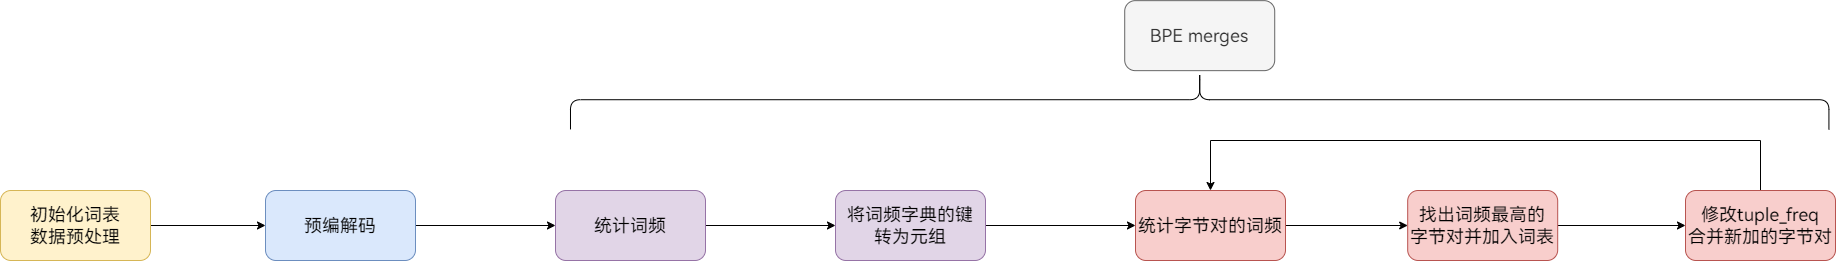

The diagram above was exported from draw.io. Its source (the exported page's mxGraphModel, read from the mxfile embedded in the PNG):
<mxGraphModel dx="2390" dy="1393" grid="1" gridSize="10" guides="1" tooltips="1" connect="1" arrows="1" fold="1" page="1" pageScale="1" pageWidth="200000" pageHeight="280000" math="0" shadow="0">
  <root>
    <mxCell id="0" />
    <mxCell id="1" parent="0" />
    <mxCell id="u1pcI0ZDMiiAEKHiIS3J-36" style="edgeStyle=orthogonalEdgeStyle;rounded=0;orthogonalLoop=1;jettySize=auto;html=1;entryX=0;entryY=0.5;entryDx=0;entryDy=0;fontFamily=HarmonyOS Sans SC;fontSize=18;" edge="1" parent="1" source="u1pcI0ZDMiiAEKHiIS3J-1" target="u1pcI0ZDMiiAEKHiIS3J-6">
      <mxGeometry relative="1" as="geometry" />
    </mxCell>
    <mxCell id="u1pcI0ZDMiiAEKHiIS3J-1" value="&lt;font style=&quot;font-size: 18px;&quot;&gt;初始化词表&lt;br style=&quot;font-size: 18px;&quot;&gt;数据预处理&lt;br style=&quot;font-size: 18px;&quot;&gt;&lt;/font&gt;" style="rounded=1;whiteSpace=wrap;html=1;flipH=1;fillColor=#fff2cc;strokeColor=#d6b656;fontFamily=HarmonyOS Sans SC;fontSize=18;" vertex="1" parent="1">
      <mxGeometry x="185" y="280" width="150" height="70" as="geometry" />
    </mxCell>
    <mxCell id="u1pcI0ZDMiiAEKHiIS3J-35" style="edgeStyle=orthogonalEdgeStyle;rounded=0;orthogonalLoop=1;jettySize=auto;html=1;entryX=0;entryY=0.5;entryDx=0;entryDy=0;fontFamily=HarmonyOS Sans SC;fontSize=18;" edge="1" parent="1" source="u1pcI0ZDMiiAEKHiIS3J-6" target="u1pcI0ZDMiiAEKHiIS3J-11">
      <mxGeometry relative="1" as="geometry" />
    </mxCell>
    <mxCell id="u1pcI0ZDMiiAEKHiIS3J-6" value="&lt;font style=&quot;font-size: 18px;&quot;&gt;&lt;span style=&quot;font-size: 18px;&quot;&gt;预编解码&lt;/span&gt;&lt;/font&gt;" style="rounded=1;whiteSpace=wrap;html=1;flipH=1;fillColor=#dae8fc;strokeColor=#6c8ebf;fontFamily=HarmonyOS Sans SC;fontSize=18;" vertex="1" parent="1">
      <mxGeometry x="450" y="280" width="150" height="70" as="geometry" />
    </mxCell>
    <mxCell id="u1pcI0ZDMiiAEKHiIS3J-30" style="edgeStyle=orthogonalEdgeStyle;rounded=0;orthogonalLoop=1;jettySize=auto;html=1;entryX=0;entryY=0.5;entryDx=0;entryDy=0;fontFamily=HarmonyOS Sans SC;fontSize=18;" edge="1" parent="1" source="u1pcI0ZDMiiAEKHiIS3J-11" target="u1pcI0ZDMiiAEKHiIS3J-15">
      <mxGeometry relative="1" as="geometry" />
    </mxCell>
    <mxCell id="u1pcI0ZDMiiAEKHiIS3J-11" value="&lt;font style=&quot;font-size: 18px;&quot;&gt;&lt;span style=&quot;font-size: 18px;&quot;&gt;统计词频&lt;/span&gt;&lt;/font&gt;" style="rounded=1;whiteSpace=wrap;html=1;flipH=1;fillColor=#e1d5e7;strokeColor=#9673a6;fontFamily=HarmonyOS Sans SC;fontSize=18;" vertex="1" parent="1">
      <mxGeometry x="740" y="280" width="150" height="70" as="geometry" />
    </mxCell>
    <mxCell id="u1pcI0ZDMiiAEKHiIS3J-31" style="edgeStyle=orthogonalEdgeStyle;rounded=0;orthogonalLoop=1;jettySize=auto;html=1;entryX=0;entryY=0.5;entryDx=0;entryDy=0;fontFamily=HarmonyOS Sans SC;fontSize=18;" edge="1" parent="1" source="u1pcI0ZDMiiAEKHiIS3J-15" target="u1pcI0ZDMiiAEKHiIS3J-19">
      <mxGeometry relative="1" as="geometry" />
    </mxCell>
    <mxCell id="u1pcI0ZDMiiAEKHiIS3J-15" value="&lt;font style=&quot;font-size: 18px;&quot;&gt;&lt;span style=&quot;font-size: 18px;&quot;&gt;将词频字典的键&lt;br style=&quot;font-size: 18px;&quot;&gt;转为元组&lt;/span&gt;&lt;/font&gt;" style="rounded=1;whiteSpace=wrap;html=1;flipH=1;fillColor=#e1d5e7;strokeColor=#9673a6;fontFamily=HarmonyOS Sans SC;fontSize=18;" vertex="1" parent="1">
      <mxGeometry x="1020" y="280" width="150" height="70" as="geometry" />
    </mxCell>
    <mxCell id="u1pcI0ZDMiiAEKHiIS3J-32" style="edgeStyle=orthogonalEdgeStyle;rounded=0;orthogonalLoop=1;jettySize=auto;html=1;entryX=0;entryY=0.5;entryDx=0;entryDy=0;fontFamily=HarmonyOS Sans SC;fontSize=18;" edge="1" parent="1" source="u1pcI0ZDMiiAEKHiIS3J-19" target="u1pcI0ZDMiiAEKHiIS3J-23">
      <mxGeometry relative="1" as="geometry" />
    </mxCell>
    <mxCell id="u1pcI0ZDMiiAEKHiIS3J-19" value="&lt;font style=&quot;font-size: 18px;&quot;&gt;&lt;span style=&quot;font-size: 18px;&quot;&gt;统计字节对的词频&lt;/span&gt;&lt;/font&gt;" style="rounded=1;whiteSpace=wrap;html=1;flipH=1;fillColor=#f8cecc;strokeColor=#b85450;fontFamily=HarmonyOS Sans SC;fontSize=18;" vertex="1" parent="1">
      <mxGeometry x="1320" y="280" width="150" height="70" as="geometry" />
    </mxCell>
    <mxCell id="u1pcI0ZDMiiAEKHiIS3J-33" style="edgeStyle=orthogonalEdgeStyle;rounded=0;orthogonalLoop=1;jettySize=auto;html=1;fontFamily=HarmonyOS Sans SC;fontSize=18;" edge="1" parent="1" source="u1pcI0ZDMiiAEKHiIS3J-23" target="u1pcI0ZDMiiAEKHiIS3J-26">
      <mxGeometry relative="1" as="geometry" />
    </mxCell>
    <mxCell id="u1pcI0ZDMiiAEKHiIS3J-23" value="&lt;font style=&quot;font-size: 18px;&quot;&gt;&lt;span style=&quot;font-size: 18px;&quot;&gt;找出词频最高的&lt;br style=&quot;font-size: 18px;&quot;&gt;字节对并加入词表&lt;/span&gt;&lt;/font&gt;" style="rounded=1;whiteSpace=wrap;html=1;flipH=1;fillColor=#f8cecc;strokeColor=#b85450;fontFamily=HarmonyOS Sans SC;fontSize=18;" vertex="1" parent="1">
      <mxGeometry x="1592.19" y="280" width="150" height="70" as="geometry" />
    </mxCell>
    <mxCell id="u1pcI0ZDMiiAEKHiIS3J-34" style="edgeStyle=orthogonalEdgeStyle;rounded=0;orthogonalLoop=1;jettySize=auto;html=1;entryX=0.5;entryY=0;entryDx=0;entryDy=0;fontFamily=HarmonyOS Sans SC;fontSize=18;" edge="1" parent="1" source="u1pcI0ZDMiiAEKHiIS3J-26" target="u1pcI0ZDMiiAEKHiIS3J-19">
      <mxGeometry relative="1" as="geometry">
        <Array as="points">
          <mxPoint x="1395" y="230" />
          <mxPoint x="1945" y="230" />
        </Array>
      </mxGeometry>
    </mxCell>
    <mxCell id="u1pcI0ZDMiiAEKHiIS3J-26" value="&lt;font style=&quot;font-size: 18px;&quot;&gt;&lt;span style=&quot;font-size: 18px;&quot;&gt;修改tuple_freq&lt;br style=&quot;font-size: 18px;&quot;&gt;合并新加的字节对&lt;br style=&quot;font-size: 18px;&quot;&gt;&lt;/span&gt;&lt;/font&gt;" style="rounded=1;whiteSpace=wrap;html=1;flipH=1;fillColor=#f8cecc;strokeColor=#b85450;fontFamily=HarmonyOS Sans SC;fontSize=18;" vertex="1" parent="1">
      <mxGeometry x="1870" y="280" width="150" height="70" as="geometry" />
    </mxCell>
    <mxCell id="u1pcI0ZDMiiAEKHiIS3J-37" value="" style="shape=curlyBracket;whiteSpace=wrap;html=1;rounded=1;flipH=1;labelPosition=right;verticalLabelPosition=middle;align=left;verticalAlign=middle;rotation=-90;fontFamily=HarmonyOS Sans SC;fontSize=18;" vertex="1" parent="1">
      <mxGeometry x="1354.53" y="-440" width="59.37" height="1258.43" as="geometry" />
    </mxCell>
    <mxCell id="u1pcI0ZDMiiAEKHiIS3J-38" value="&lt;font style=&quot;font-size: 18px;&quot;&gt;&lt;span style=&quot;font-size: 18px;&quot;&gt;BPE merges&lt;/span&gt;&lt;/font&gt;" style="rounded=1;whiteSpace=wrap;html=1;flipH=1;fillColor=#f5f5f5;strokeColor=#666666;fontColor=#333333;fontFamily=HarmonyOS Sans SC;fontSize=18;" vertex="1" parent="1">
      <mxGeometry x="1309.21" y="90.15" width="150" height="70" as="geometry" />
    </mxCell>
  </root>
</mxGraphModel>